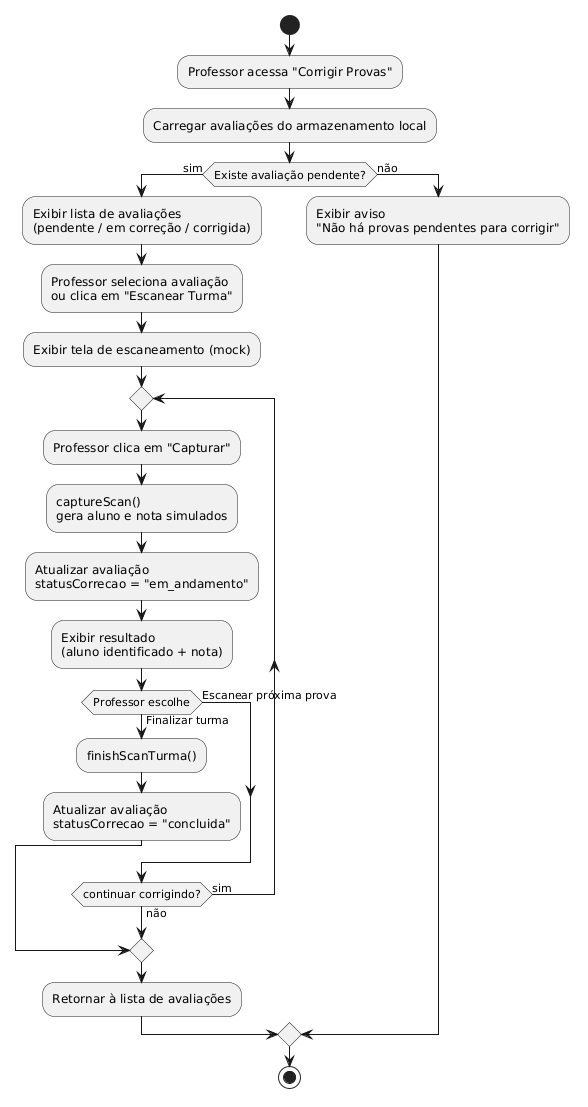

The diagram above was rendered by PlantUML. Its source (embedded in the PNG):
@startuml
start
:Professor acessa "Corrigir Provas";
:Carregar avaliações do armazenamento local;

if (Existe avaliação pendente?) then (sim)
  :Exibir lista de avaliações\n(pendente / em correção / corrigida);
  :Professor seleciona avaliação\nou clica em "Escanear Turma";
  :Exibir tela de escaneamento (mock);

  repeat
    :Professor clica em "Capturar";
    :captureScan()\ngera aluno e nota simulados;
    :Atualizar avaliação\nstatusCorrecao = "em_andamento";
    :Exibir resultado\n(aluno identificado + nota);

    if (Professor escolhe) then (Escanear próxima prova)
    else (Finalizar turma)
      :finishScanTurma();
      :Atualizar avaliação\nstatusCorrecao = "concluida";
      break
    endif
  repeat while (continuar corrigindo?) is (sim) not (não)

  :Retornar à lista de avaliações;
else (não)
  :Exibir aviso\n"Não há provas pendentes para corrigir";
endif

stop
@enduml